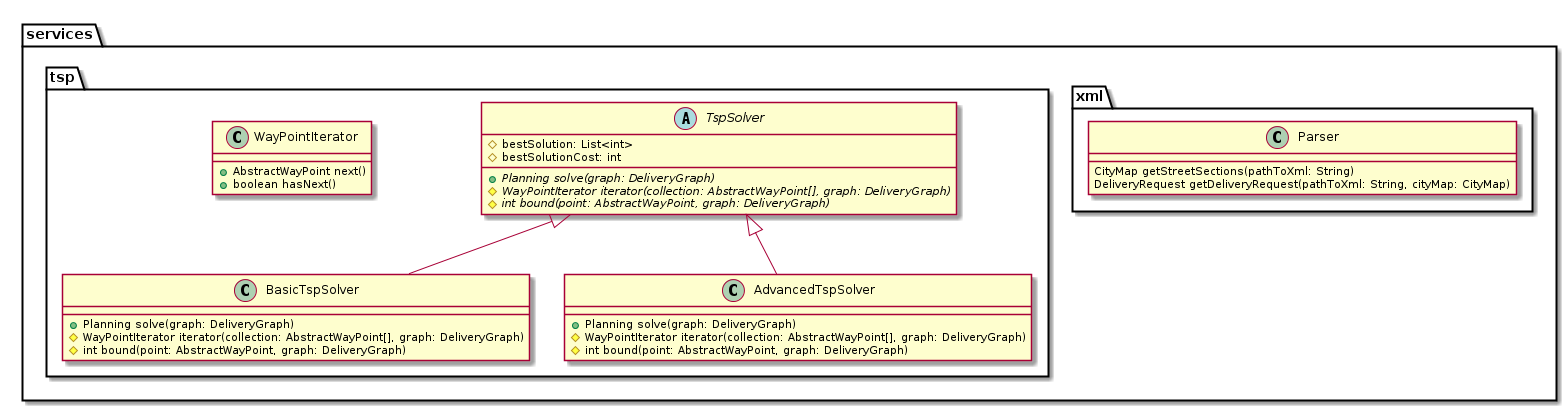

The diagram above was rendered by PlantUML. Its source (embedded in the PNG):
@startuml

package services {
    package xml {
        class Parser {
            CityMap getStreetSections(pathToXml: String)
            DeliveryRequest getDeliveryRequest(pathToXml: String, cityMap: CityMap)
        }
    }

    package tsp {
        abstract class TspSolver {
            #bestSolution: List<int>
            #bestSolutionCost: int
            +{abstract} Planning solve(graph: DeliveryGraph)
            #{abstract} WayPointIterator iterator(collection: AbstractWayPoint[], graph: DeliveryGraph)
            #{abstract} int bound(point: AbstractWayPoint, graph: DeliveryGraph)
        }

        class BasicTspSolver {
            +Planning solve(graph: DeliveryGraph)
            #WayPointIterator iterator(collection: AbstractWayPoint[], graph: DeliveryGraph)
            #int bound(point: AbstractWayPoint, graph: DeliveryGraph)
        }

        class AdvancedTspSolver {
            +Planning solve(graph: DeliveryGraph)
            #WayPointIterator iterator(collection: AbstractWayPoint[], graph: DeliveryGraph)
            #int bound(point: AbstractWayPoint, graph: DeliveryGraph)
        }

        class WayPointIterator {
            +AbstractWayPoint next()
            +boolean hasNext()
        }

        TspSolver <|-- BasicTspSolver
        TspSolver <|-- AdvancedTspSolver
    }
}



@enduml